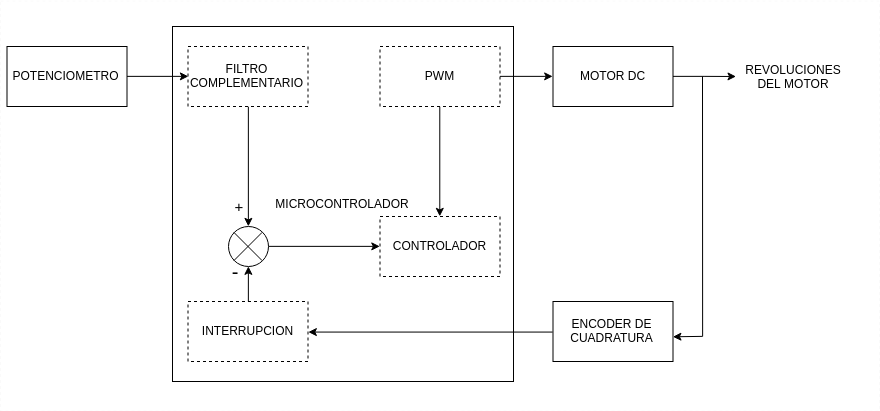

The diagram above was exported from draw.io. Its source (the exported page's mxGraphModel, read from the mxfile embedded in the PNG):
<mxGraphModel dx="1957" dy="1743" grid="1" gridSize="10" guides="1" tooltips="1" connect="1" arrows="1" fold="1" page="1" pageScale="1" pageWidth="850" pageHeight="1100" math="0" shadow="0">
  <root>
    <mxCell id="0" />
    <mxCell id="1" parent="0" />
    <mxCell id="9k69GMzhcxzkkMpoBfw1-11" value="" style="rounded=0;whiteSpace=wrap;html=1;dashed=1;strokeColor=#FAFAFA;" vertex="1" parent="1">
      <mxGeometry x="-22" y="-465.5" width="879" height="410" as="geometry" />
    </mxCell>
    <mxCell id="9k69GMzhcxzkkMpoBfw1-8" value="MICROCONTROLADOR" style="rounded=0;whiteSpace=wrap;html=1;" vertex="1" parent="1">
      <mxGeometry x="150" y="-440" width="341" height="355" as="geometry" />
    </mxCell>
    <mxCell id="9k69GMzhcxzkkMpoBfw1-6" style="edgeStyle=orthogonalEdgeStyle;rounded=0;orthogonalLoop=1;jettySize=auto;html=1;exitX=1;exitY=0.5;exitDx=0;exitDy=0;" edge="1" parent="1" source="9k69GMzhcxzkkMpoBfw1-1">
      <mxGeometry relative="1" as="geometry">
        <mxPoint x="713.5" y="-390" as="targetPoint" />
      </mxGeometry>
    </mxCell>
    <mxCell id="9k69GMzhcxzkkMpoBfw1-1" value="MOTOR DC" style="rounded=0;whiteSpace=wrap;html=1;" vertex="1" parent="1">
      <mxGeometry x="530.5" y="-420" width="120" height="60" as="geometry" />
    </mxCell>
    <mxCell id="9k69GMzhcxzkkMpoBfw1-23" style="edgeStyle=orthogonalEdgeStyle;rounded=0;orthogonalLoop=1;jettySize=auto;html=1;exitX=0.5;exitY=1;exitDx=0;exitDy=0;entryX=0.5;entryY=0;entryDx=0;entryDy=0;startArrow=none;startFill=0;endArrow=classic;endFill=1;" edge="1" parent="1" source="9k69GMzhcxzkkMpoBfw1-2" target="9k69GMzhcxzkkMpoBfw1-22">
      <mxGeometry relative="1" as="geometry" />
    </mxCell>
    <mxCell id="9k69GMzhcxzkkMpoBfw1-2" value="FILTRO COMPLEMENTARIO" style="rounded=0;whiteSpace=wrap;html=1;dashed=1;" vertex="1" parent="1">
      <mxGeometry x="165.5" y="-420" width="120" height="60" as="geometry" />
    </mxCell>
    <mxCell id="9k69GMzhcxzkkMpoBfw1-5" style="edgeStyle=orthogonalEdgeStyle;rounded=0;orthogonalLoop=1;jettySize=auto;html=1;exitX=1;exitY=0.5;exitDx=0;exitDy=0;entryX=0;entryY=0.5;entryDx=0;entryDy=0;" edge="1" parent="1" source="9k69GMzhcxzkkMpoBfw1-4" target="9k69GMzhcxzkkMpoBfw1-2">
      <mxGeometry relative="1" as="geometry" />
    </mxCell>
    <mxCell id="9k69GMzhcxzkkMpoBfw1-4" value="POTENCIOMETRO" style="rounded=0;whiteSpace=wrap;html=1;" vertex="1" parent="1">
      <mxGeometry x="-15.5" y="-420" width="120" height="60" as="geometry" />
    </mxCell>
    <mxCell id="9k69GMzhcxzkkMpoBfw1-7" value="REVOLUCIONES DEL MOTOR" style="text;html=1;strokeColor=none;fillColor=none;align=center;verticalAlign=middle;whiteSpace=wrap;rounded=0;" vertex="1" parent="1">
      <mxGeometry x="750.5" y="-400" width="40" height="20" as="geometry" />
    </mxCell>
    <mxCell id="9k69GMzhcxzkkMpoBfw1-10" style="edgeStyle=orthogonalEdgeStyle;rounded=0;orthogonalLoop=1;jettySize=auto;html=1;exitX=1;exitY=0.5;exitDx=0;exitDy=0;entryX=0;entryY=0.5;entryDx=0;entryDy=0;" edge="1" parent="1" source="9k69GMzhcxzkkMpoBfw1-9" target="9k69GMzhcxzkkMpoBfw1-1">
      <mxGeometry relative="1" as="geometry" />
    </mxCell>
    <mxCell id="9k69GMzhcxzkkMpoBfw1-30" style="edgeStyle=orthogonalEdgeStyle;rounded=0;orthogonalLoop=1;jettySize=auto;html=1;exitX=0.5;exitY=1;exitDx=0;exitDy=0;entryX=0.5;entryY=0;entryDx=0;entryDy=0;startArrow=none;startFill=0;endArrow=classic;endFill=1;" edge="1" parent="1" source="9k69GMzhcxzkkMpoBfw1-9" target="9k69GMzhcxzkkMpoBfw1-27">
      <mxGeometry relative="1" as="geometry" />
    </mxCell>
    <mxCell id="9k69GMzhcxzkkMpoBfw1-9" value="PWM" style="rounded=0;whiteSpace=wrap;html=1;dashed=1;" vertex="1" parent="1">
      <mxGeometry x="357.5" y="-420" width="120" height="60" as="geometry" />
    </mxCell>
    <mxCell id="9k69GMzhcxzkkMpoBfw1-24" style="edgeStyle=orthogonalEdgeStyle;rounded=0;orthogonalLoop=1;jettySize=auto;html=1;exitX=0.5;exitY=0;exitDx=0;exitDy=0;entryX=0.5;entryY=1;entryDx=0;entryDy=0;startArrow=none;startFill=0;endArrow=classic;endFill=1;" edge="1" parent="1" source="9k69GMzhcxzkkMpoBfw1-12" target="9k69GMzhcxzkkMpoBfw1-22">
      <mxGeometry relative="1" as="geometry" />
    </mxCell>
    <mxCell id="9k69GMzhcxzkkMpoBfw1-12" value="INTERRUPCION" style="rounded=0;whiteSpace=wrap;html=1;dashed=1;strokeColor=#000000;" vertex="1" parent="1">
      <mxGeometry x="165.5" y="-165" width="120" height="60" as="geometry" />
    </mxCell>
    <mxCell id="9k69GMzhcxzkkMpoBfw1-14" style="edgeStyle=orthogonalEdgeStyle;rounded=0;orthogonalLoop=1;jettySize=auto;html=1;exitX=1;exitY=0.5;exitDx=0;exitDy=0;endArrow=none;endFill=0;startArrow=classic;startFill=1;" edge="1" parent="1">
      <mxGeometry relative="1" as="geometry">
        <mxPoint x="680" y="-390" as="targetPoint" />
        <mxPoint x="650.4285714285713" y="-129.71428571428578" as="sourcePoint" />
      </mxGeometry>
    </mxCell>
    <mxCell id="9k69GMzhcxzkkMpoBfw1-17" style="edgeStyle=orthogonalEdgeStyle;rounded=0;orthogonalLoop=1;jettySize=auto;html=1;exitX=0;exitY=0.5;exitDx=0;exitDy=0;entryX=1;entryY=0.5;entryDx=0;entryDy=0;startArrow=none;startFill=0;endArrow=classic;endFill=1;" edge="1" parent="1" source="9k69GMzhcxzkkMpoBfw1-13" target="9k69GMzhcxzkkMpoBfw1-12">
      <mxGeometry relative="1" as="geometry" />
    </mxCell>
    <mxCell id="9k69GMzhcxzkkMpoBfw1-13" value="ENCODER DE CUADRATURA" style="rounded=0;whiteSpace=wrap;html=1;strokeColor=#000000;" vertex="1" parent="1">
      <mxGeometry x="530.5" y="-165" width="120" height="60" as="geometry" />
    </mxCell>
    <mxCell id="9k69GMzhcxzkkMpoBfw1-28" style="edgeStyle=orthogonalEdgeStyle;rounded=0;orthogonalLoop=1;jettySize=auto;html=1;exitX=1;exitY=0.5;exitDx=0;exitDy=0;entryX=0;entryY=0.5;entryDx=0;entryDy=0;startArrow=none;startFill=0;endArrow=classic;endFill=1;" edge="1" parent="1" source="9k69GMzhcxzkkMpoBfw1-22" target="9k69GMzhcxzkkMpoBfw1-27">
      <mxGeometry relative="1" as="geometry" />
    </mxCell>
    <mxCell id="9k69GMzhcxzkkMpoBfw1-22" value="" style="shape=sumEllipse;perimeter=ellipsePerimeter;whiteSpace=wrap;html=1;backgroundOutline=1;strokeColor=#000000;" vertex="1" parent="1">
      <mxGeometry x="205.5" y="-240" width="40" height="40" as="geometry" />
    </mxCell>
    <mxCell id="9k69GMzhcxzkkMpoBfw1-25" value="&lt;font style=&quot;font-size: 20px&quot;&gt;-&lt;/font&gt;" style="text;html=1;strokeColor=none;fillColor=none;align=center;verticalAlign=middle;whiteSpace=wrap;rounded=0;" vertex="1" parent="1">
      <mxGeometry x="192" y="-205" width="40" height="20" as="geometry" />
    </mxCell>
    <mxCell id="9k69GMzhcxzkkMpoBfw1-26" value="&lt;font style=&quot;font-size: 15px&quot;&gt;+&lt;/font&gt;" style="text;html=1;strokeColor=none;fillColor=none;align=center;verticalAlign=middle;whiteSpace=wrap;rounded=0;" vertex="1" parent="1">
      <mxGeometry x="195.5" y="-270.5" width="40" height="20" as="geometry" />
    </mxCell>
    <mxCell id="9k69GMzhcxzkkMpoBfw1-27" value="CONTROLADOR" style="rounded=0;whiteSpace=wrap;html=1;strokeColor=#000000;dashed=1;" vertex="1" parent="1">
      <mxGeometry x="357.5" y="-250" width="120" height="60" as="geometry" />
    </mxCell>
  </root>
</mxGraphModel>